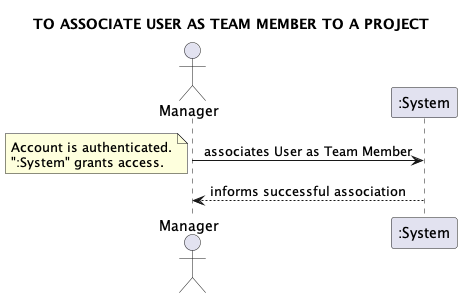

The diagram above was rendered by PlantUML. Its source (embedded in the PNG):
@startuml
skinparam sequenceMessageAlign center
title TO ASSOCIATE USER AS TEAM MEMBER TO A PROJECT
actor "Manager"
"Manager" -> ":System": associates User as Team Member
note left
Account is authenticated.
":System" grants access.
end note
"Manager" <-- ":System": informs successful association
@enduml